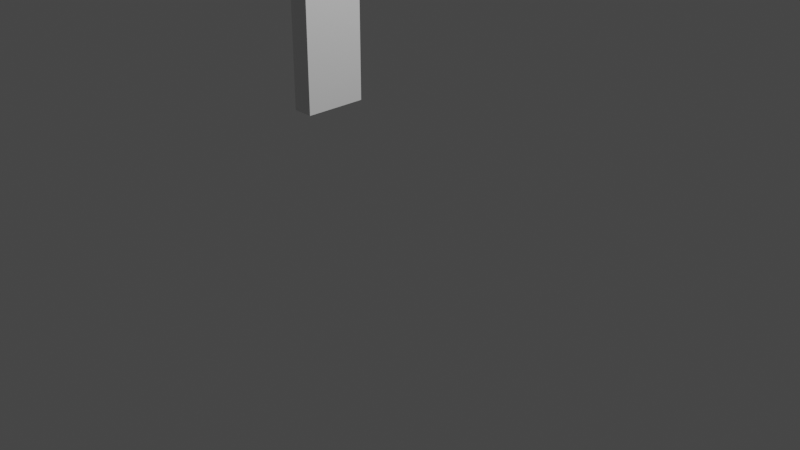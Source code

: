 # Source: pistol.blend  (saved by Blender 3.5.10; exported with 4.5.12 LTS)
import bpy
from mathutils import Matrix  # noqa: F401  (used for matrix-valued properties, if any)

bpy.ops.wm.read_factory_settings(use_empty=True)
scene = bpy.context.scene
scene.name = 'Scene'

# ---- collections
col_collection = bpy.data.collections.new('Collection'); scene.collection.children.link(col_collection)

# ---- materials (node trees are filled in below, after node groups)
mat_material = bpy.data.materials.new('Material')
mat_material.alpha_threshold = 0.0
mat_material.use_transparent_shadow = False
mat_material.roughness = 0.5
mat_material.line_color = (0.0, 0.0, 0.0, 1.0)

# ---- material node trees
mat_material.use_nodes = True; mat_material.node_tree.nodes.clear()
_N = mat_material.node_tree.nodes; _L = mat_material.node_tree.links
n0 = _N.new('ShaderNodeOutputMaterial'); n0.name = 'Material Output'; n0.location = (300, 300)
n1 = _N.new('ShaderNodeBsdfPrincipled'); n1.name = 'Principled BSDF'; n1.location = (10, 300)
n1.distribution = 'GGX'
n1.subsurface_method = 'RANDOM_WALK_SKIN'
n1.inputs[3].default_value = 1.45
n1.inputs[27].default_value = (0.0, 0.0, 0.0, 1.0)
n1.inputs[28].default_value = 1.0
_L.new(n1.outputs[0], n0.inputs[0])
n0.is_active_output = True

# ---- world
world_world = bpy.data.worlds.new('World'); scene.world = world_world
world_world.use_nodes = True; world_world.node_tree.nodes.clear()
_N = world_world.node_tree.nodes; _L = world_world.node_tree.links
n0 = _N.new('ShaderNodeOutputWorld'); n0.name = 'World Output'; n0.location = (300, 300)
n1 = _N.new('ShaderNodeBackground'); n1.name = 'Background'; n1.location = (10, 300)
n1.inputs[0].default_value = (0.05088, 0.05088, 0.05088, 1.0)
_L.new(n1.outputs[0], n0.inputs[0])
n0.is_active_output = True
world_world.color = (0.05088, 0.05088, 0.05088)
world_world.use_sun_shadow = False
world_world.sun_shadow_jitter_overblur = 0.0

# ---- cameras
cam_camera = bpy.data.cameras.new('Camera')
cam_camera.clip_end = 100.0
cam_camera.ortho_scale = 7.314

# ---- lights
light_light = bpy.data.lights.new('Light', 'POINT')
light_light.transmission_factor = 0.0
light_light.energy = 1000.0
light_light.shadow_soft_size = 0.1
light_light.shadow_maximum_resolution = 0.006
light_light.use_absolute_resolution = True

# ---- meshes
me_cube = bpy.data.meshes.new('Cube')
me_cube.from_pydata([(1.999, 1.0, 1.0), (1.999, 1.0, -0.9207), (1.999, -1.0, 1.0), (1.999, -1.0, -0.9207), (-0.001116, 1.0, 1.0), (-0.001116, 1.0, -0.9207), (-0.001116, -1.0, 1.0), (-0.001116, -1.0, -0.9207), (0.9989, 1.0, -0.9207), (0.9989, -1.0, 1.0), (0.9989, -1.0, -0.9207), (0.9989, 1.0, 1.0), (0.4989, 1.0, -0.9207), (0.4989, -1.0, 1.0), (0.4989, -1.0, -0.9207), (0.4989, 1.0, 1.0), (-0.001116, 1.0, 0.7194), (0.4989, 1.0, 0.7194), (0.9989, 1.0, 0.7194), (1.999, 1.0, 0.03964), (1.999, -1.0, 0.03964), (-0.001116, -1.0, 0.03964), (0.9989, -1.0, 0.03964), (0.4989, -1.0, 0.03964), (0.9989, 1.0, 0.03786), (1.999, 1.0, 0.03727), (0.4989, 1.0, 0.03816), (-0.001116, 1.0, 0.03846), (-0.001116, 1.0, -0.5313), (0.4989, 1.0, -0.5313), (1.999, 1.0, -0.5313), (0.9989, 1.0, -0.5313), (1.999, -1.0, -0.5315), (-0.001116, -1.0, -0.5301), (0.4989, -1.0, -0.5305), (0.9989, -1.0, -0.5308), (-0.001116, 1.0, -0.5893), (0.9989, 1.0, -0.59), (0.4989, 1.0, -0.5896), (1.999, 1.0, -0.5907), (1.999, -1.0, -0.5876), (0.9989, -1.0, -0.5893), (0.4989, -1.0, -0.5901), (-0.001116, -1.0, -0.5909), (1.999, 0.0, 1.0), (-0.001116, 0.0, 1.0), (0.9989, 0.0, 1.0), (0.4989, 0.0, 1.0), (1.999, 0.0, 0.03964), (-0.001116, 0.0, -0.9207), (1.999, 0.0, -0.9207), (0.9989, 0.0, -0.9207), (0.4989, 0.0, -0.9207), (1.999, 0.0, -0.5314), (1.999, 0.0, -0.5892), (-0.001116, 0.5, 1.0), (1.999, 0.5, 1.0), (0.9989, 0.5, 1.0), (0.4989, 0.5, 1.0), (1.999, 0.5, 0.03964), (1.999, -0.5, 1.0), (0.9989, -0.5, 1.0), (0.4989, -0.5, 1.0), (1.999, -0.5, 0.03964), (-0.001116, -0.5, 1.0)], [], [(62, 64, 6, 13), (63, 60, 2, 20), (51, 50, 3, 10), (5, 36, 38, 12), (6, 64, 45, 55, 4, 16, 27, 28, 36, 5, 49, 7, 43, 33, 21), (20, 2, 9, 22), (8, 37, 39, 1), (52, 51, 10, 14), (22, 9, 13, 23), (60, 61, 9, 2), (49, 52, 14, 7), (12, 38, 37, 8), (23, 21, 33, 34), (61, 62, 13, 9), (18, 17, 15, 11), (17, 16, 4, 15), (13, 6, 21, 23), (10, 41, 42, 14), (3, 40, 41, 10), (50, 54, 40, 3), (26, 27, 16, 17), (24, 26, 17, 18), (25, 24, 18, 11, 0, 19), (29, 28, 27, 26), (31, 29, 26, 24), (30, 31, 24, 25), (32, 53, 30, 25, 19, 59, 48, 63, 20), (35, 32, 20, 22), (34, 33, 43, 42), (34, 35, 22, 23), (37, 38, 29, 31), (39, 37, 31, 30), (38, 36, 28, 29), (54, 39, 30, 53), (42, 41, 35, 34), (42, 43, 7, 14), (41, 40, 32, 35), (57, 58, 47, 46), (56, 57, 46, 44), (59, 56, 44, 48), (58, 55, 45, 47), (40, 54, 53, 32), (1, 39, 54, 50), (5, 12, 52, 49), (12, 8, 51, 52), (8, 1, 50, 51), (15, 4, 55, 58), (19, 0, 56, 59), (0, 11, 57, 56), (11, 15, 58, 57), (46, 47, 62, 61), (44, 46, 61, 60), (48, 44, 60, 63), (47, 45, 64, 62)])
_uv = me_cube.uv_layers.new(name='UVMap')
_uv.uv.foreach_set('vector', [0.8125, 0.6875, 0.875, 0.6875, 0.875, 0.75, 0.8125, 0.75, 0.5, 0.6875, 0.625, 0.6875, 0.625, 0.75, 0.5, 0.75, 0.25, 0.625, 0.375, 0.625, 0.375, 0.75, 0.25, 0.75, 0.375, 0.25, 0.4184, 0.25, 0.4184, 0.3125, 0.375, 0.3125, 0.625, 0.0, 0.625, 0.0625, 0.625, 0.125, 0.625, 0.1875, 0.625, 0.25, 0.5899, 0.25, 0.5007, 0.25, 0.426, 0.25, 0.4184, 0.25, 0.375, 0.25, 0.375, 0.125, 0.375, 0.0, 0.4179, 0.0, 0.4258, 0.0, 0.5, 0.0, 0.5, 0.75, 0.625, 0.75, 0.625, 0.875, 0.5, 0.875, 0.375, 0.375, 0.4183, 0.375, 0.418, 0.5, 0.375, 0.5, 0.1875, 0.625, 0.25, 0.625, 0.25, 0.75, 0.1875, 0.75, 0.5, 0.875, 0.625, 0.875, 0.625, 0.9375, 0.5, 0.9375, 0.625, 0.6875, 0.75, 0.6875, 0.75, 0.75, 0.625, 0.75, 0.125, 0.625, 0.1875, 0.625, 0.1875, 0.75, 0.125, 0.75, 0.375, 0.3125, 0.4184, 0.3125, 0.4183, 0.375, 0.375, 0.375, 0.5, 0.9375, 0.5, 1.0, 0.4258, 1.0, 0.4258, 0.9375, 0.75, 0.6875, 0.8125, 0.6875, 0.8125, 0.75, 0.75, 0.75, 0.5899, 0.375, 0.5899, 0.3125, 0.625, 0.3125, 0.625, 0.375, 0.5899, 0.3125, 0.5899, 0.25, 0.625, 0.25, 0.625, 0.3125, 0.625, 0.9375, 0.625, 1.0, 0.5, 1.0, 0.5, 0.9375, 0.375, 0.875, 0.4181, 0.875, 0.418, 0.9375, 0.375, 0.9375, 0.375, 0.75, 0.4184, 0.75, 0.4181, 0.875, 0.375, 0.875, 0.375, 0.625, 0.4182, 0.625, 0.4184, 0.75, 0.375, 0.75, 0.5007, 0.3125, 0.5007, 0.25, 0.5899, 0.25, 0.5899, 0.3125, 0.5006, 0.375, 0.5007, 0.3125, 0.5899, 0.3125, 0.5899, 0.375, 0.4997, 0.5, 0.5006, 0.375, 0.5899, 0.375, 0.625, 0.375, 0.625, 0.5, 0.5, 0.5, 0.426, 0.3125, 0.426, 0.25, 0.5007, 0.25, 0.5007, 0.3125, 0.426, 0.375, 0.426, 0.3125, 0.5007, 0.3125, 0.5006, 0.375, 0.4257, 0.5, 0.426, 0.375, 0.5006, 0.375, 0.4997, 0.5, 0.4257, 0.75, 0.4257, 0.625, 0.4257, 0.5, 0.4997, 0.5, 0.5, 0.5, 0.5, 0.5625, 0.5, 0.625, 0.5, 0.6875, 0.5, 0.75, 0.4258, 0.875, 0.4257, 0.75, 0.5, 0.75, 0.5, 0.875, 0.4258, 0.9375, 0.4258, 1.0, 0.4179, 1.0, 0.418, 0.9375, 0.4258, 0.9375, 0.4258, 0.875, 0.5, 0.875, 0.5, 0.9375, 0.4183, 0.375, 0.4184, 0.3125, 0.426, 0.3125, 0.426, 0.375, 0.418, 0.5, 0.4183, 0.375, 0.426, 0.375, 0.4257, 0.5, 0.4184, 0.3125, 0.4184, 0.25, 0.426, 0.25, 0.426, 0.3125, 0.4182, 0.625, 0.418, 0.5, 0.4257, 0.5, 0.4257, 0.625, 0.418, 0.9375, 0.4181, 0.875, 0.4258, 0.875, 0.4258, 0.9375, 0.418, 0.9375, 0.4179, 1.0, 0.375, 1.0, 0.375, 0.9375, 0.4181, 0.875, 0.4184, 0.75, 0.4257, 0.75, 0.4258, 0.875, 0.75, 0.5625, 0.8125, 0.5625, 0.8125, 0.625, 0.75, 0.625, 0.625, 0.5625, 0.75, 0.5625, 0.75, 0.625, 0.625, 0.625, 0.5, 0.5625, 0.625, 0.5625, 0.625, 0.625, 0.5, 0.625, 0.8125, 0.5625, 0.875, 0.5625, 0.875, 0.625, 0.8125, 0.625, 0.4184, 0.75, 0.4182, 0.625, 0.4257, 0.625, 0.4257, 0.75, 0.375, 0.5, 0.418, 0.5, 0.4182, 0.625, 0.375, 0.625, 0.125, 0.5, 0.1875, 0.5, 0.1875, 0.625, 0.125, 0.625, 0.1875, 0.5, 0.25, 0.5, 0.25, 0.625, 0.1875, 0.625, 0.25, 0.5, 0.375, 0.5, 0.375, 0.625, 0.25, 0.625, 0.8125, 0.5, 0.875, 0.5, 0.875, 0.5625, 0.8125, 0.5625, 0.5, 0.5, 0.625, 0.5, 0.625, 0.5625, 0.5, 0.5625, 0.625, 0.5, 0.75, 0.5, 0.75, 0.5625, 0.625, 0.5625, 0.75, 0.5, 0.8125, 0.5, 0.8125, 0.5625, 0.75, 0.5625, 0.75, 0.625, 0.8125, 0.625, 0.8125, 0.6875, 0.75, 0.6875, 0.625, 0.625, 0.75, 0.625, 0.75, 0.6875, 0.625, 0.6875, 0.5, 0.625, 0.625, 0.625, 0.625, 0.6875, 0.5, 0.6875, 0.8125, 0.625, 0.875, 0.625, 0.875, 0.6875, 0.8125, 0.6875])
me_cube.materials.append(mat_material)
me_cube.use_mirror_vertex_groups = False
me_cube.update()

# ---- objects
ob_cube = bpy.data.objects.new('Cube', me_cube)
ob_light = bpy.data.objects.new('Light', light_light)
ob_camera = bpy.data.objects.new('Camera', cam_camera)
ob_vazio = bpy.data.objects.new('Vazio', None)
ob_vazio_001 = bpy.data.objects.new('Vazio.001', None)
ob_vazio_002 = bpy.data.objects.new('Vazio.002', None)

# ---- transforms, parenting, visibility, modifiers, constraints
ob_cube.location = (-1.136, -0.03569, 2.33)
ob_cube.scale = (0.1148, 0.3432, 1.492)
ob_cube.lock_rotations_4d = False
ob_cube.empty_display_type = 'ARROWS'
ob_cube.lineart.crease_threshold = 0.0
_m = ob_cube.modifiers.new('Espelhar', 'MIRROR')
_m.use_axis = (False, False, False)
ob_light.location = (4.076, 1.005, 5.904)
ob_light.rotation_euler = (0.6503, 0.05522, 1.866)
ob_light.lock_rotations_4d = False
ob_light.empty_display_type = 'ARROWS'
ob_light.color = (0.0, 0.0, 0.0, 0.0)
ob_light.lineart.crease_threshold = 0.0
ob_camera.location = (7.359, -6.926, 4.958)
ob_camera.rotation_euler = (1.109, 0.0, 0.8149)
ob_camera.lock_rotations_4d = False
ob_camera.empty_display_type = 'ARROWS'
ob_camera.color = (0.0, 0.0, 0.0, 0.0)
ob_camera.display_type = 'WIRE'
ob_camera.lineart.crease_threshold = 0.0
ob_vazio.location = (-2.157, -0.3809, 1.914)
ob_vazio.rotation_euler = (-1.571, 0.0, -1.571)
ob_vazio.scale = (0.6613, 0.6613, 0.6613)
ob_vazio.empty_display_type = 'IMAGE'
ob_vazio.empty_display_size = 5.0
ob_vazio.show_empty_image_perspective = False
ob_vazio_001.location = (-0.1707, -2.115, 3.302)
ob_vazio_001.rotation_euler = (1.571, 0.0, 0.0)
ob_vazio_001.empty_display_type = 'IMAGE'
ob_vazio_001.empty_display_size = 5.0
ob_vazio_001.show_empty_image_perspective = False
ob_vazio_002.location = (-2.82, -0.5401, 0.1604)
ob_vazio_002.rotation_euler = (3.142, 0.0, 1.571)
ob_vazio_002.scale = (0.9105, 0.9105, 0.9105)
ob_vazio_002.empty_display_type = 'IMAGE'
ob_vazio_002.empty_display_size = 5.0

# ---- collection membership
col_collection.objects.link(ob_cube)
col_collection.objects.link(ob_light)
col_collection.objects.link(ob_camera)
col_collection.objects.link(ob_vazio)
col_collection.objects.link(ob_vazio_001)
col_collection.objects.link(ob_vazio_002)

# ---- scene / render settings (as saved in the file)
scene.camera = ob_camera
scene.frame_start = 1; scene.frame_end = 250; scene.frame_set(61)
scene.render.engine = 'BLENDER_EEVEE_NEXT'
scene.cycles.sampling_pattern = 'TABULATED_SOBOL'
scene.view_settings.view_transform = 'Filmic'
bpy.context.view_layer.update()
